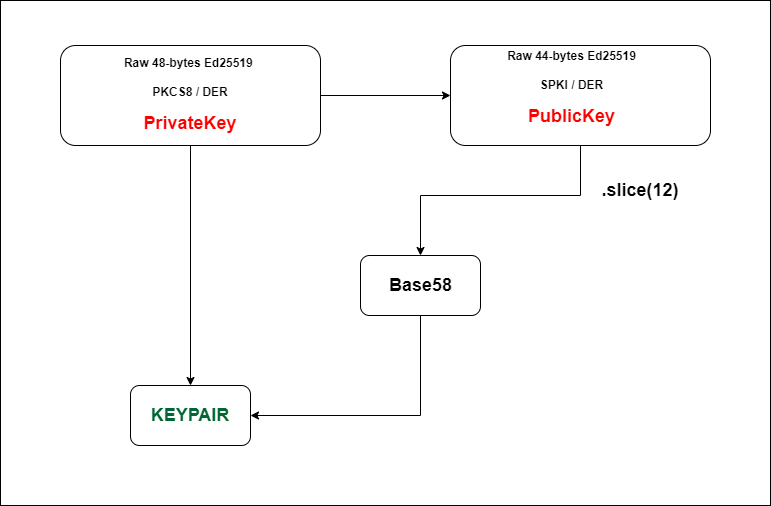

The diagram above was exported from draw.io. Its source (the exported page's mxGraphModel, read from the mxfile embedded in the PNG):
<mxGraphModel dx="1865" dy="1740" grid="1" gridSize="10" guides="1" tooltips="1" connect="1" arrows="1" fold="1" page="1" pageScale="1" pageWidth="827" pageHeight="1169" math="0" shadow="0">
  <root>
    <mxCell id="0" />
    <mxCell id="1" parent="0" />
    <mxCell id="bo51U8ydLi6mggrz53jr-14" value="" style="rounded=0;whiteSpace=wrap;html=1;fontSize=18;fontColor=#000000;" vertex="1" parent="1">
      <mxGeometry x="-60" y="-55" width="770" height="505" as="geometry" />
    </mxCell>
    <mxCell id="bo51U8ydLi6mggrz53jr-9" style="edgeStyle=orthogonalEdgeStyle;rounded=0;orthogonalLoop=1;jettySize=auto;html=1;exitX=1;exitY=0.5;exitDx=0;exitDy=0;entryX=0;entryY=0.5;entryDx=0;entryDy=0;fontSize=18;fontColor=#006633;" edge="1" parent="1" source="bo51U8ydLi6mggrz53jr-1" target="bo51U8ydLi6mggrz53jr-4">
      <mxGeometry relative="1" as="geometry" />
    </mxCell>
    <mxCell id="bo51U8ydLi6mggrz53jr-1" value="" style="rounded=1;whiteSpace=wrap;html=1;" vertex="1" parent="1">
      <mxGeometry y="-10" width="260" height="100" as="geometry" />
    </mxCell>
    <mxCell id="bo51U8ydLi6mggrz53jr-2" value="&lt;b&gt;Raw 48-bytes Ed25519 &lt;br&gt;&lt;/b&gt;&lt;b&gt;&lt;br&gt;PKCS8 / DER&lt;/b&gt;&lt;b&gt;&lt;br&gt;&lt;font color=&quot;#ff0000&quot;&gt;&lt;br&gt;&lt;font style=&quot;font-size: 18px;&quot;&gt;PrivateKey&lt;/font&gt;&lt;/font&gt;&lt;br&gt;&lt;/b&gt;" style="text;html=1;strokeColor=none;fillColor=none;align=center;verticalAlign=middle;whiteSpace=wrap;rounded=0;" vertex="1" parent="1">
      <mxGeometry x="35" y="25" width="190" height="30" as="geometry" />
    </mxCell>
    <mxCell id="bo51U8ydLi6mggrz53jr-3" value="" style="endArrow=classic;html=1;rounded=0;exitX=0.5;exitY=1;exitDx=0;exitDy=0;entryX=0.5;entryY=0;entryDx=0;entryDy=0;" edge="1" parent="1" source="bo51U8ydLi6mggrz53jr-1" target="bo51U8ydLi6mggrz53jr-7">
      <mxGeometry width="50" height="50" relative="1" as="geometry">
        <mxPoint x="135" y="170" as="sourcePoint" />
        <mxPoint x="130" y="170" as="targetPoint" />
      </mxGeometry>
    </mxCell>
    <mxCell id="bo51U8ydLi6mggrz53jr-4" value="" style="rounded=1;whiteSpace=wrap;html=1;" vertex="1" parent="1">
      <mxGeometry x="390" y="-10" width="260" height="100" as="geometry" />
    </mxCell>
    <mxCell id="bo51U8ydLi6mggrz53jr-5" value="&lt;b&gt;Raw 44-bytes Ed25519&lt;br&gt;&lt;br&gt;SPKI / DER&lt;br&gt;&lt;br&gt;&lt;font style=&quot;font-size: 18px;&quot; color=&quot;#ff0000&quot;&gt;PublicKey&lt;/font&gt;&lt;br&gt;&lt;/b&gt;" style="text;html=1;strokeColor=none;fillColor=none;align=center;verticalAlign=middle;whiteSpace=wrap;rounded=0;" vertex="1" parent="1">
      <mxGeometry x="414" y="20" width="195" height="25" as="geometry" />
    </mxCell>
    <mxCell id="bo51U8ydLi6mggrz53jr-6" value="" style="endArrow=classic;html=1;rounded=0;exitX=0.5;exitY=1;exitDx=0;exitDy=0;entryX=0.5;entryY=0;entryDx=0;entryDy=0;" edge="1" parent="1" source="bo51U8ydLi6mggrz53jr-4" target="bo51U8ydLi6mggrz53jr-11">
      <mxGeometry width="50" height="50" relative="1" as="geometry">
        <mxPoint x="525" y="170" as="sourcePoint" />
        <mxPoint x="520" y="170" as="targetPoint" />
        <Array as="points">
          <mxPoint x="520" y="140" />
          <mxPoint x="360" y="140" />
        </Array>
      </mxGeometry>
    </mxCell>
    <mxCell id="bo51U8ydLi6mggrz53jr-7" value="" style="rounded=1;whiteSpace=wrap;html=1;fontSize=18;fontColor=#FF0000;" vertex="1" parent="1">
      <mxGeometry x="70" y="330" width="120" height="60" as="geometry" />
    </mxCell>
    <mxCell id="bo51U8ydLi6mggrz53jr-8" value="&lt;b&gt;&lt;font color=&quot;#006633&quot; style=&quot;font-size: 18px;&quot;&gt;KEYPAIR&lt;/font&gt;&lt;br&gt;&lt;/b&gt;" style="text;html=1;strokeColor=none;fillColor=none;align=center;verticalAlign=middle;whiteSpace=wrap;rounded=0;" vertex="1" parent="1">
      <mxGeometry x="70" y="345" width="120" height="30" as="geometry" />
    </mxCell>
    <mxCell id="bo51U8ydLi6mggrz53jr-10" value="&lt;b&gt;&lt;font style=&quot;font-size: 18px;&quot;&gt;.slice(12)&lt;/font&gt;&lt;br&gt;&lt;/b&gt;" style="text;html=1;strokeColor=none;fillColor=none;align=center;verticalAlign=middle;whiteSpace=wrap;rounded=0;" vertex="1" parent="1">
      <mxGeometry x="520" y="120" width="120" height="30" as="geometry" />
    </mxCell>
    <mxCell id="bo51U8ydLi6mggrz53jr-13" style="edgeStyle=orthogonalEdgeStyle;rounded=0;orthogonalLoop=1;jettySize=auto;html=1;exitX=0.5;exitY=1;exitDx=0;exitDy=0;entryX=1;entryY=0.5;entryDx=0;entryDy=0;fontSize=18;fontColor=#000000;" edge="1" parent="1" source="bo51U8ydLi6mggrz53jr-11" target="bo51U8ydLi6mggrz53jr-8">
      <mxGeometry relative="1" as="geometry" />
    </mxCell>
    <mxCell id="bo51U8ydLi6mggrz53jr-11" value="" style="rounded=1;whiteSpace=wrap;html=1;fontSize=18;fontColor=#FF0000;" vertex="1" parent="1">
      <mxGeometry x="300" y="200" width="120" height="60" as="geometry" />
    </mxCell>
    <mxCell id="bo51U8ydLi6mggrz53jr-12" value="&lt;b&gt;&lt;font style=&quot;font-size: 18px;&quot;&gt;Base58&lt;/font&gt;&lt;br&gt;&lt;/b&gt;" style="text;html=1;strokeColor=none;fillColor=none;align=center;verticalAlign=middle;whiteSpace=wrap;rounded=0;" vertex="1" parent="1">
      <mxGeometry x="314.5" y="215" width="91" height="30" as="geometry" />
    </mxCell>
  </root>
</mxGraphModel>